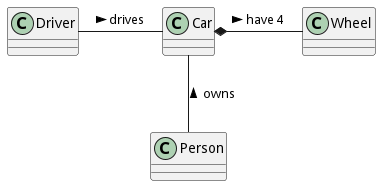

The diagram above was rendered by PlantUML. Its source (embedded in the PNG):
@startuml
class Car
Driver - Car : drives >
Car *- Wheel : have 4 >
Car -- Person : < owns
@enduml